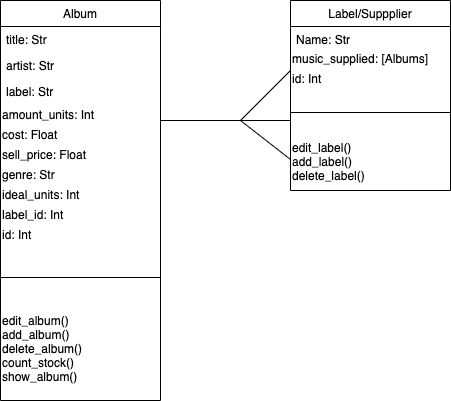

The diagram above was exported from draw.io. Its source (the exported page's mxGraphModel, read from the mxfile embedded in the PNG):
<mxGraphModel dx="946" dy="614" grid="1" gridSize="10" guides="1" tooltips="1" connect="1" arrows="1" fold="1" page="1" pageScale="1" pageWidth="827" pageHeight="1169" math="0" shadow="0">
  <root>
    <mxCell id="WIyWlLk6GJQsqaUBKTNV-0" />
    <mxCell id="WIyWlLk6GJQsqaUBKTNV-1" parent="WIyWlLk6GJQsqaUBKTNV-0" />
    <mxCell id="zkfFHV4jXpPFQw0GAbJ--6" value="Album" style="swimlane;fontStyle=0;align=center;verticalAlign=top;childLayout=stackLayout;horizontal=1;startSize=26;horizontalStack=0;resizeParent=1;resizeLast=0;collapsible=1;marginBottom=0;rounded=0;shadow=0;strokeWidth=1;" parent="WIyWlLk6GJQsqaUBKTNV-1" vertex="1">
      <mxGeometry x="50" y="110" width="160" height="400" as="geometry">
        <mxRectangle x="130" y="380" width="160" height="26" as="alternateBounds" />
      </mxGeometry>
    </mxCell>
    <mxCell id="zkfFHV4jXpPFQw0GAbJ--7" value="title: Str" style="text;align=left;verticalAlign=top;spacingLeft=4;spacingRight=4;overflow=hidden;rotatable=0;points=[[0,0.5],[1,0.5]];portConstraint=eastwest;" parent="zkfFHV4jXpPFQw0GAbJ--6" vertex="1">
      <mxGeometry y="26" width="160" height="26" as="geometry" />
    </mxCell>
    <mxCell id="zkfFHV4jXpPFQw0GAbJ--8" value="artist: Str" style="text;align=left;verticalAlign=top;spacingLeft=4;spacingRight=4;overflow=hidden;rotatable=0;points=[[0,0.5],[1,0.5]];portConstraint=eastwest;rounded=0;shadow=0;html=0;" parent="zkfFHV4jXpPFQw0GAbJ--6" vertex="1">
      <mxGeometry y="52" width="160" height="26" as="geometry" />
    </mxCell>
    <mxCell id="zkfFHV4jXpPFQw0GAbJ--11" value="label: Str" style="text;align=left;verticalAlign=top;spacingLeft=4;spacingRight=4;overflow=hidden;rotatable=0;points=[[0,0.5],[1,0.5]];portConstraint=eastwest;" parent="zkfFHV4jXpPFQw0GAbJ--6" vertex="1">
      <mxGeometry y="78" width="160" height="26" as="geometry" />
    </mxCell>
    <mxCell id="BvG3sKe2NpGayXPOuJ1R-3" value="amount_units: Int" style="text;html=1;align=left;verticalAlign=middle;resizable=0;points=[];autosize=1;" vertex="1" parent="zkfFHV4jXpPFQw0GAbJ--6">
      <mxGeometry y="104" width="160" height="20" as="geometry" />
    </mxCell>
    <mxCell id="BvG3sKe2NpGayXPOuJ1R-6" value="cost: Float" style="text;html=1;align=left;verticalAlign=middle;resizable=0;points=[];autosize=1;" vertex="1" parent="zkfFHV4jXpPFQw0GAbJ--6">
      <mxGeometry y="124" width="160" height="20" as="geometry" />
    </mxCell>
    <mxCell id="BvG3sKe2NpGayXPOuJ1R-7" value="sell_price: Float" style="text;html=1;align=left;verticalAlign=middle;resizable=0;points=[];autosize=1;" vertex="1" parent="zkfFHV4jXpPFQw0GAbJ--6">
      <mxGeometry y="144" width="160" height="20" as="geometry" />
    </mxCell>
    <mxCell id="BvG3sKe2NpGayXPOuJ1R-8" value="genre: Str" style="text;html=1;align=left;verticalAlign=middle;resizable=0;points=[];autosize=1;" vertex="1" parent="zkfFHV4jXpPFQw0GAbJ--6">
      <mxGeometry y="164" width="160" height="20" as="geometry" />
    </mxCell>
    <mxCell id="BvG3sKe2NpGayXPOuJ1R-10" value="ideal_units: Int" style="text;html=1;align=left;verticalAlign=middle;resizable=0;points=[];autosize=1;" vertex="1" parent="zkfFHV4jXpPFQw0GAbJ--6">
      <mxGeometry y="184" width="160" height="20" as="geometry" />
    </mxCell>
    <mxCell id="BvG3sKe2NpGayXPOuJ1R-12" value="label_id: Int" style="text;html=1;align=left;verticalAlign=middle;resizable=0;points=[];autosize=1;" vertex="1" parent="zkfFHV4jXpPFQw0GAbJ--6">
      <mxGeometry y="204" width="160" height="20" as="geometry" />
    </mxCell>
    <mxCell id="BvG3sKe2NpGayXPOuJ1R-11" value="id: Int" style="text;html=1;align=left;verticalAlign=middle;resizable=0;points=[];autosize=1;" vertex="1" parent="zkfFHV4jXpPFQw0GAbJ--6">
      <mxGeometry y="224" width="160" height="20" as="geometry" />
    </mxCell>
    <mxCell id="zkfFHV4jXpPFQw0GAbJ--9" value="" style="line;html=1;strokeWidth=1;align=left;verticalAlign=middle;spacingTop=-1;spacingLeft=3;spacingRight=3;rotatable=0;labelPosition=right;points=[];portConstraint=eastwest;" parent="zkfFHV4jXpPFQw0GAbJ--6" vertex="1">
      <mxGeometry y="244" width="160" height="66" as="geometry" />
    </mxCell>
    <mxCell id="BvG3sKe2NpGayXPOuJ1R-20" value="edit_album()&lt;br&gt;add_album()&lt;br&gt;delete_album()&lt;br&gt;count_stock()&lt;br&gt;show_album()&lt;br&gt;&lt;br&gt;" style="text;html=1;align=left;verticalAlign=middle;resizable=0;points=[];autosize=1;" vertex="1" parent="zkfFHV4jXpPFQw0GAbJ--6">
      <mxGeometry y="310" width="160" height="90" as="geometry" />
    </mxCell>
    <mxCell id="zkfFHV4jXpPFQw0GAbJ--13" value="Label/Suppplier" style="swimlane;fontStyle=0;align=center;verticalAlign=top;childLayout=stackLayout;horizontal=1;startSize=26;horizontalStack=0;resizeParent=1;resizeLast=0;collapsible=1;marginBottom=0;rounded=0;shadow=0;strokeWidth=1;" parent="WIyWlLk6GJQsqaUBKTNV-1" vertex="1">
      <mxGeometry x="340" y="110" width="160" height="190" as="geometry">
        <mxRectangle x="340" y="110" width="170" height="26" as="alternateBounds" />
      </mxGeometry>
    </mxCell>
    <mxCell id="zkfFHV4jXpPFQw0GAbJ--14" value="Name: Str" style="text;align=left;verticalAlign=top;spacingLeft=4;spacingRight=4;overflow=hidden;rotatable=0;points=[[0,0.5],[1,0.5]];portConstraint=eastwest;" parent="zkfFHV4jXpPFQw0GAbJ--13" vertex="1">
      <mxGeometry y="26" width="160" height="22" as="geometry" />
    </mxCell>
    <mxCell id="BvG3sKe2NpGayXPOuJ1R-9" value="music_supplied: [Albums]" style="text;html=1;align=left;verticalAlign=middle;resizable=0;points=[];autosize=1;" vertex="1" parent="zkfFHV4jXpPFQw0GAbJ--13">
      <mxGeometry y="48" width="160" height="20" as="geometry" />
    </mxCell>
    <mxCell id="BvG3sKe2NpGayXPOuJ1R-13" value="id: Int" style="text;html=1;align=left;verticalAlign=middle;resizable=0;points=[];autosize=1;" vertex="1" parent="zkfFHV4jXpPFQw0GAbJ--13">
      <mxGeometry y="68" width="160" height="20" as="geometry" />
    </mxCell>
    <mxCell id="zkfFHV4jXpPFQw0GAbJ--15" value="" style="line;html=1;strokeWidth=1;align=left;verticalAlign=middle;spacingTop=-1;spacingLeft=3;spacingRight=3;rotatable=0;labelPosition=right;points=[];portConstraint=eastwest;" parent="zkfFHV4jXpPFQw0GAbJ--13" vertex="1">
      <mxGeometry y="88" width="160" height="48" as="geometry" />
    </mxCell>
    <mxCell id="BvG3sKe2NpGayXPOuJ1R-19" value="edit_label()&lt;br&gt;add_label()&lt;br&gt;delete_label()&lt;br&gt;" style="text;html=1;align=left;verticalAlign=middle;resizable=0;points=[];autosize=1;" vertex="1" parent="zkfFHV4jXpPFQw0GAbJ--13">
      <mxGeometry y="136" width="160" height="50" as="geometry" />
    </mxCell>
    <mxCell id="BvG3sKe2NpGayXPOuJ1R-21" value="" style="endArrow=none;html=1;" edge="1" parent="WIyWlLk6GJQsqaUBKTNV-1">
      <mxGeometry width="50" height="50" relative="1" as="geometry">
        <mxPoint x="210" y="230" as="sourcePoint" />
        <mxPoint x="340" y="230" as="targetPoint" />
      </mxGeometry>
    </mxCell>
    <mxCell id="BvG3sKe2NpGayXPOuJ1R-22" value="" style="endArrow=none;html=1;" edge="1" parent="WIyWlLk6GJQsqaUBKTNV-1">
      <mxGeometry width="50" height="50" relative="1" as="geometry">
        <mxPoint x="290" y="230" as="sourcePoint" />
        <mxPoint x="340" y="180" as="targetPoint" />
      </mxGeometry>
    </mxCell>
    <mxCell id="BvG3sKe2NpGayXPOuJ1R-23" value="" style="endArrow=none;html=1;entryX=0;entryY=0.46;entryDx=0;entryDy=0;entryPerimeter=0;" edge="1" parent="WIyWlLk6GJQsqaUBKTNV-1" target="BvG3sKe2NpGayXPOuJ1R-19">
      <mxGeometry width="50" height="50" relative="1" as="geometry">
        <mxPoint x="290" y="230" as="sourcePoint" />
        <mxPoint x="350" y="260" as="targetPoint" />
      </mxGeometry>
    </mxCell>
  </root>
</mxGraphModel>